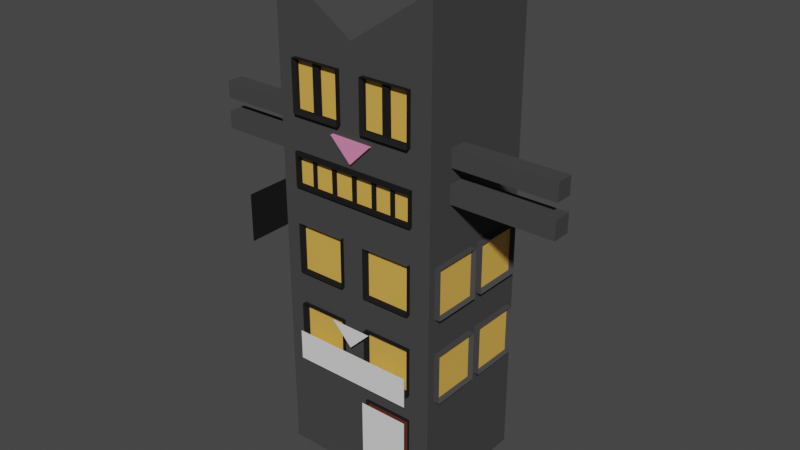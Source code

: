 # Source: building2_f.blend  (saved by Blender 2.81.16; exported with 4.5.12 LTS)
import bpy
from mathutils import Matrix  # noqa: F401  (used for matrix-valued properties, if any)

bpy.ops.wm.read_factory_settings(use_empty=True)
scene = bpy.context.scene
scene.name = 'Scene'

# ---- collections
col_collection = bpy.data.collections.new('Collection'); scene.collection.children.link(col_collection)

# ---- materials (node trees are filled in below, after node groups)
mat_noir = bpy.data.materials.new('noir')
mat_noir.use_transparent_shadow = False
mat_b_ton = bpy.data.materials.new('béton')
mat_b_ton.use_transparent_shadow = False
mat_yeux = bpy.data.materials.new('yeux')
mat_yeux.use_transparent_shadow = False
mat_nez = bpy.data.materials.new('nez')
mat_nez.use_transparent_shadow = False
mat_blanc = bpy.data.materials.new('blanc')
mat_blanc.use_transparent_shadow = False
mat_porte = bpy.data.materials.new('porte')
mat_porte.use_transparent_shadow = False

# ---- material node trees
mat_noir.use_nodes = True; mat_noir.node_tree.nodes.clear()
_N = mat_noir.node_tree.nodes; _L = mat_noir.node_tree.links
n0 = _N.new('ShaderNodeOutputMaterial'); n0.name = 'Material Output'; n0.location = (300, 300)
n1 = _N.new('ShaderNodeBsdfPrincipled'); n1.name = 'Principled BSDF'; n1.location = (10, 300)
n1.distribution = 'GGX'
n1.subsurface_method = 'BURLEY'
n1.inputs[0].default_value = (0.01467, 0.01467, 0.01467, 1.0)
n1.inputs[3].default_value = 1.45
n1.inputs[13].default_value = 0.0
n1.inputs[27].default_value = (0.0, 0.0, 0.0, 1.0)
n1.inputs[28].default_value = 1.0
_L.new(n1.outputs[0], n0.inputs[0])
n0.is_active_output = True
mat_b_ton.use_nodes = True; mat_b_ton.node_tree.nodes.clear()
_N = mat_b_ton.node_tree.nodes; _L = mat_b_ton.node_tree.links
n0 = _N.new('ShaderNodeOutputMaterial'); n0.name = 'Material Output'; n0.location = (300, 300)
n1 = _N.new('ShaderNodeBsdfPrincipled'); n1.name = 'Principled BSDF'; n1.location = (10, 300)
n1.distribution = 'GGX'
n1.subsurface_method = 'BURLEY'
n1.inputs[0].default_value = (0.06072, 0.06072, 0.06072, 1.0)
n1.inputs[3].default_value = 1.45
n1.inputs[13].default_value = 0.0
n1.inputs[27].default_value = (0.0, 0.0, 0.0, 1.0)
n1.inputs[28].default_value = 1.0
_L.new(n1.outputs[0], n0.inputs[0])
n0.is_active_output = True
mat_yeux.use_nodes = True; mat_yeux.node_tree.nodes.clear()
_N = mat_yeux.node_tree.nodes; _L = mat_yeux.node_tree.links
n0 = _N.new('ShaderNodeOutputMaterial'); n0.name = 'Material Output'; n0.location = (300, 300)
n1 = _N.new('ShaderNodeBsdfPrincipled'); n1.name = 'Principled BSDF'; n1.location = (10, 300)
n1.distribution = 'GGX'
n1.subsurface_method = 'BURLEY'
n1.inputs[0].default_value = (0.8, 0.4494, 0.08021, 1.0)
n1.inputs[3].default_value = 1.45
n1.inputs[13].default_value = 0.6167
n1.inputs[27].default_value = (0.0, 0.0, 0.0, 1.0)
n1.inputs[28].default_value = 1.0
_L.new(n1.outputs[0], n0.inputs[0])
n0.is_active_output = True
mat_nez.use_nodes = True; mat_nez.node_tree.nodes.clear()
_N = mat_nez.node_tree.nodes; _L = mat_nez.node_tree.links
n0 = _N.new('ShaderNodeOutputMaterial'); n0.name = 'Material Output'; n0.location = (300, 300)
n1 = _N.new('ShaderNodeBsdfPrincipled'); n1.name = 'Principled BSDF'; n1.location = (10, 300)
n1.distribution = 'GGX'
n1.subsurface_method = 'BURLEY'
n1.inputs[0].default_value = (0.8, 0.2517, 0.4576, 1.0)
n1.inputs[3].default_value = 1.45
n1.inputs[13].default_value = 0.0
n1.inputs[27].default_value = (0.0, 0.0, 0.0, 1.0)
n1.inputs[28].default_value = 1.0
_L.new(n1.outputs[0], n0.inputs[0])
n0.is_active_output = True
mat_blanc.use_nodes = True; mat_blanc.node_tree.nodes.clear()
_N = mat_blanc.node_tree.nodes; _L = mat_blanc.node_tree.links
n0 = _N.new('ShaderNodeOutputMaterial'); n0.name = 'Material Output'; n0.location = (300, 300)
n1 = _N.new('ShaderNodeBsdfPrincipled'); n1.name = 'Principled BSDF'; n1.location = (10, 300)
n1.distribution = 'GGX'
n1.subsurface_method = 'BURLEY'
n1.inputs[3].default_value = 1.45
n1.inputs[27].default_value = (0.0, 0.0, 0.0, 1.0)
n1.inputs[28].default_value = 1.0
_L.new(n1.outputs[0], n0.inputs[0])
n0.is_active_output = True
mat_porte.use_nodes = True; mat_porte.node_tree.nodes.clear()
_N = mat_porte.node_tree.nodes; _L = mat_porte.node_tree.links
n0 = _N.new('ShaderNodeOutputMaterial'); n0.name = 'Material Output'; n0.location = (300, 300)
n1 = _N.new('ShaderNodeBsdfPrincipled'); n1.name = 'Principled BSDF'; n1.location = (10, 300)
n1.distribution = 'GGX'
n1.subsurface_method = 'BURLEY'
n1.inputs[0].default_value = (0.1107, 0.03068, 0.01743, 1.0)
n1.inputs[3].default_value = 1.45
n1.inputs[13].default_value = 0.0
n1.inputs[27].default_value = (0.0, 0.0, 0.0, 1.0)
n1.inputs[28].default_value = 1.0
_L.new(n1.outputs[0], n0.inputs[0])
n0.is_active_output = True

# ---- world
world_world = bpy.data.worlds.new('World'); scene.world = world_world
world_world.use_nodes = True; world_world.node_tree.nodes.clear()
_N = world_world.node_tree.nodes; _L = world_world.node_tree.links
n0 = _N.new('ShaderNodeOutputWorld'); n0.name = 'World Output'; n0.location = (300, 300)
n1 = _N.new('ShaderNodeBackground'); n1.name = 'Background'; n1.location = (10, 300)
n1.inputs[0].default_value = (0.05088, 0.05088, 0.05088, 1.0)
_L.new(n1.outputs[0], n0.inputs[0])
n0.is_active_output = True
world_world.color = (0.05088, 0.05088, 0.05088)
world_world.use_sun_shadow = False
world_world.sun_shadow_jitter_overblur = 0.0

# ---- meshes
me_plane = bpy.data.meshes.new('Plane')
me_plane.from_pydata([(-0.9553, -2.522, -1.796), (1.045, -2.522, -1.796), (-0.9553, -0.5217, -1.796), (1.045, -0.5217, -1.796)], [], [(0, 1, 3, 2)])
_uv = me_plane.uv_layers.new(name='UVMap')
_uv.uv.foreach_set('vector', [0.0, 0.0, 1.0, 0.0, 1.0, 1.0, 0.0, 1.0])
me_plane.materials.append(mat_noir)
me_plane.use_remesh_preserve_volume = False
me_plane.use_remesh_preserve_attributes = False
me_plane.use_mirror_vertex_groups = False
me_plane.update()
me_plane_001 = bpy.data.meshes.new('Plane.001')
me_plane_001.from_pydata([(-0.9715, -2.274, -1.796), (1.029, -2.274, -1.796), (-0.9715, -0.274, -1.796), (1.029, -0.274, -1.796)], [], [(0, 1, 3, 2)])
_uv = me_plane_001.uv_layers.new(name='UVMap')
_uv.uv.foreach_set('vector', [0.0, 0.0, 1.0, 0.0, 1.0, 1.0, 0.0, 1.0])
me_plane_001.use_remesh_preserve_volume = False
me_plane_001.use_remesh_preserve_attributes = False
me_plane_001.use_mirror_vertex_groups = False
me_plane_001.update()
me_plane_002 = bpy.data.meshes.new('Plane.002')
me_plane_002.from_pydata([(-4.019, -1.0, 0.0), (1.0, -1.0, 0.0), (-4.019, 0.2201, 3.409e-08), (1.0, 0.2201, 3.409e-08), (-1.51, -1.0, 0.0), (-1.51, 0.2201, 3.409e-08), (-2.764, 0.2201, 3.409e-08), (-2.764, -1.0, 0.0), (-0.2548, -1.0, 0.0), (-0.2548, 0.2201, 3.409e-08)], [], [(8, 1, 3, 9), (7, 4, 5, 6), (0, 7, 6, 2), (4, 8, 9, 5)])
_uv = me_plane_002.uv_layers.new(name='UVMap')
_uv.uv.foreach_set('vector', [0.75, 0.0, 1.0, 0.0, 1.0, 1.0, 0.75, 1.0, 0.25, 0.0, 0.5, 0.0, 0.5, 1.0, 0.25, 1.0, 0.0, 0.0, 0.25, 0.0, 0.25, 1.0, 0.0, 1.0, 0.5, 0.0, 0.75, 0.0, 0.75, 1.0, 0.5, 1.0])
me_plane_002.use_remesh_preserve_volume = False
me_plane_002.use_remesh_preserve_attributes = False
me_plane_002.use_mirror_vertex_groups = False
me_plane_002.update()
me_plane_003 = bpy.data.meshes.new('Plane.003')
me_plane_003.from_pydata([(-1.0, -2.484, 6.488e-08), (1.0, -2.484, 6.488e-08), (-1.0, 1.0, 0.0), (1.0, 1.0, 0.0)], [], [(0, 1, 3, 2)])
_uv = me_plane_003.uv_layers.new(name='UVMap')
_uv.uv.foreach_set('vector', [0.0, 0.0, 1.0, 0.0, 1.0, 1.0, 0.0, 1.0])
me_plane_003.use_remesh_preserve_volume = False
me_plane_003.use_remesh_preserve_attributes = False
me_plane_003.use_mirror_vertex_groups = False
me_plane_003.update()
me_plane_004 = bpy.data.meshes.new('Plane.004')
me_plane_004.from_pydata([(0.9454, 0.8494, -6.268e-08), (-0.03791, -0.1145, 3.964e-08), (-1.002, 0.8689, -3.346e-09)], [], [(1, 2, 0)])
_uv = me_plane_004.uv_layers.new(name='UVMap')
_uv.uv.foreach_set('vector', [0.0, 0.0, 0.0, 0.0, 0.0, 0.0])
me_plane_004.use_remesh_preserve_volume = False
me_plane_004.use_remesh_preserve_attributes = False
me_plane_004.use_mirror_vertex_groups = False
me_plane_004.update()
me_cube_001 = bpy.data.meshes.new('Cube.001')
me_cube_001.from_pydata([(-1.567, -28.09, -2.386), (-1.567, -28.09, 18.26), (-1.567, 1.0, -2.386), (-1.567, 1.0, 18.26), (3.384, -28.09, -2.386), (3.384, -28.09, 18.26), (3.384, 1.0, -2.386), (3.384, 1.0, 18.26), (1.26, -28.09, -2.386), (2.759, -28.09, -2.386), (1.522, -28.09, 14.13), (0.2351, -28.09, 14.16), (0.872, -28.09, 13.11), (2.759, -28.09, 1.796), (1.26, -28.09, 1.796), (2.759, -28.09, 11.31), (2.759, -28.09, 12.77), (-1.003, -28.09, 12.77), (-1.003, -28.09, 11.31), (1.26, -28.09, 14.6), (2.759, -28.09, 14.6), (2.759, -28.09, 17.01), (1.26, -28.09, 17.01), (-1.003, -28.09, 14.6), (0.4962, -28.09, 14.6), (0.4962, -28.09, 17.01), (-1.003, -28.09, 17.01), (1.26, -29.26, 14.6), (2.759, -29.26, 14.6), (2.759, -29.26, 17.01), (1.26, -29.26, 17.01), (-1.003, -29.26, 14.6), (0.4962, -29.26, 14.6), (0.4962, -29.26, 17.01), (-1.003, -29.26, 17.01), (1.329, -28.46, 14.76), (2.685, -28.46, 14.76), (2.685, -28.46, 16.93), (1.329, -28.46, 16.93), (-0.929, -28.46, 14.76), (0.4278, -28.46, 14.76), (0.4278, -28.46, 16.93), (-0.929, -28.46, 16.93), (1.522, -28.87, 14.13), (0.2351, -28.87, 14.16), (0.872, -28.87, 13.11), (2.759, -28.86, 11.31), (2.759, -28.86, 12.77), (-1.003, -28.86, 12.77), (-1.003, -28.86, 11.31), (1.26, -28.64, -2.386), (2.759, -28.64, -2.386), (2.759, -28.64, 1.796), (1.26, -28.64, 1.796), (1.321, -28.1, -2.37), (2.698, -28.1, -2.37), (2.698, -28.1, 1.63), (1.321, -28.1, 1.63), (-1.003, -28.86, 12.86), (2.759, -28.86, 12.86), (2.759, -28.09, 12.86), (-1.003, -28.09, 12.86), (-1.003, -28.86, 11.22), (2.759, -28.86, 11.22), (-1.003, -28.09, 11.22), (2.759, -28.09, 11.22), (2.813, -28.86, 12.86), (2.813, -28.09, 12.86), (2.813, -28.86, 11.22), (2.813, -28.09, 11.22), (-0.5226, -28.09, 12.77), (-0.4277, -28.09, 12.77), (-0.4384, -28.09, 11.31), (-0.5281, -28.09, 11.31), (-1.056, -28.86, 12.86), (-1.056, -28.09, 12.86), (-1.056, -28.86, 11.22), (-1.056, -28.09, 11.22), (0.1547, -28.09, 11.31), (0.2593, -28.09, 11.31), (0.2546, -28.09, 12.77), (0.1459, -28.09, 12.77), (0.8417, -28.09, 11.31), (0.9399, -28.09, 11.31), (0.9442, -28.09, 12.77), (0.8341, -28.09, 12.77), (1.503, -28.09, 11.31), (1.606, -28.09, 11.31), (1.601, -28.09, 12.77), (1.494, -28.09, 12.77), (2.117, -28.09, 11.31), (2.219, -28.09, 11.31), (2.213, -28.09, 12.77), (2.11, -28.09, 12.77), (2.759, -27.5, 11.31), (2.759, -27.5, 12.77), (-1.003, -27.5, 12.77), (-1.003, -27.5, 11.31), (2.219, -27.5, 11.31), (-0.5226, -27.5, 12.77), (-0.5281, -27.5, 11.31), (0.8341, -27.5, 12.77), (0.2546, -27.5, 12.77), (-0.4384, -27.5, 11.31), (-0.4277, -27.5, 12.77), (0.1547, -27.5, 11.31), (0.1459, -27.5, 12.77), (0.2593, -27.5, 11.31), (0.8417, -27.5, 11.31), (1.494, -27.5, 12.77), (0.9442, -27.5, 12.77), (0.9399, -27.5, 11.31), (1.503, -27.5, 11.31), (2.11, -27.5, 12.77), (1.601, -27.5, 12.77), (1.606, -27.5, 11.31), (2.117, -27.5, 11.31), (2.213, -27.5, 12.77), (-1.003, -28.86, 11.41), (2.759, -28.86, 11.41), (2.219, -28.09, 11.41), (2.759, -28.09, 11.41), (-1.003, -28.09, 11.41), (0.1547, -28.09, 11.41), (0.2593, -28.09, 11.41), (-0.5281, -28.09, 11.41), (-0.4384, -28.09, 11.41), (0.8417, -28.09, 11.41), (0.9399, -28.09, 11.41), (1.503, -28.09, 11.41), (1.606, -28.09, 11.41), (2.117, -28.09, 11.41), (-1.003, -28.86, 12.67), (2.759, -28.86, 12.67), (-0.5226, -28.09, 12.67), (-1.003, -28.09, 12.67), (2.759, -28.09, 12.67), (0.2546, -28.09, 12.67), (0.1459, -28.09, 12.67), (0.8341, -28.09, 12.67), (-0.4277, -28.09, 12.67), (1.494, -28.09, 12.67), (0.9442, -28.09, 12.67), (2.11, -28.09, 12.67), (1.601, -28.09, 12.67), (2.213, -28.09, 12.67), (2.698, -28.1, -0.71), (2.698, -28.1, -0.05394), (2.446, -28.1, -0.05394), (2.446, -28.1, -0.6979), (2.698, -28.7, -0.71), (2.698, -28.7, -0.05394), (2.446, -28.7, -0.05394), (2.446, -28.7, -0.6979), (0.8675, 1.0, 18.26), (0.8989, -28.09, 18.26), (3.384, -28.09, 20.91), (3.384, 1.0, 20.91), (-1.567, -28.09, 20.87), (-1.567, 1.0, 20.87), (-0.1563, -28.46, 16.93), (-0.3686, -28.46, 16.93), (-0.3705, -28.46, 14.76), (-0.1463, -28.46, 14.76), (1.918, -28.46, 14.76), (2.133, -28.46, 14.76), (2.119, -28.46, 16.93), (1.916, -28.46, 16.93), (1.26, -28.09, 7.119), (2.759, -28.09, 7.119), (2.759, -28.09, 9.522), (1.26, -28.09, 9.522), (-1.003, -28.09, 7.119), (0.4962, -28.09, 7.119), (0.4962, -28.09, 9.522), (-1.003, -28.09, 9.522), (1.26, -28.09, 3.074), (2.759, -28.09, 3.074), (2.759, -28.09, 5.477), (1.26, -28.09, 5.477), (-1.003, -28.09, 3.074), (0.4962, -28.09, 3.074), (0.4962, -28.09, 5.477), (-1.003, -28.09, 5.477), (3.384, -12.7, 7.167), (3.384, -1.122, 7.167), (3.384, -1.122, 9.57), (3.384, -12.7, 9.57), (3.384, -26.37, 7.167), (3.384, -14.8, 7.167), (3.384, -14.8, 9.57), (3.384, -26.37, 9.57), (3.384, -12.53, 3.025), (3.384, -0.9573, 3.025), (3.384, -0.9573, 5.428), (3.384, -12.53, 5.428), (3.384, -26.21, 3.025), (3.384, -14.63, 3.025), (3.384, -14.63, 5.428), (3.384, -26.21, 5.428), (1.26, -29.09, 7.119), (2.759, -29.09, 7.119), (2.759, -29.09, 9.522), (1.26, -29.09, 9.522), (-1.003, -29.09, 7.119), (0.4962, -29.09, 7.119), (0.4962, -29.09, 9.522), (-1.003, -29.09, 9.522), (1.26, -29.09, 3.074), (2.759, -29.09, 3.074), (2.759, -29.09, 5.477), (1.26, -29.09, 5.477), (-1.003, -29.09, 3.074), (0.4962, -29.09, 3.074), (0.4962, -29.09, 5.477), (-1.003, -29.09, 5.477), (1.318, -27.59, 7.172), (2.696, -27.59, 7.172), (2.696, -27.59, 9.38), (1.318, -27.59, 9.38), (-0.9453, -27.59, 7.172), (0.4325, -27.59, 7.172), (0.4325, -27.59, 9.38), (-0.9453, -27.59, 9.38), (1.303, -27.59, 3.192), (2.681, -27.59, 3.192), (2.681, -27.59, 5.401), (1.303, -27.59, 5.401), (-0.9397, -27.59, 3.192), (0.438, -27.59, 3.192), (0.438, -27.59, 5.401), (-0.9397, -27.59, 5.401), (2.133, -27.8, 14.76), (2.685, -27.8, 14.76), (2.685, -27.8, 16.93), (1.916, -27.8, 16.93), (1.329, -27.8, 16.93), (1.329, -27.8, 14.76), (-0.1463, -27.8, 14.76), (0.4278, -27.8, 14.76), (0.4278, -27.8, 16.93), (-0.3686, -27.8, 16.93), (-0.929, -27.8, 16.93), (-0.929, -27.8, 14.76), (-0.1563, -27.8, 16.93), (-0.3705, -27.8, 14.76), (1.918, -27.8, 14.76), (2.119, -27.8, 16.93), (3.57, -12.7, 7.167), (3.57, -1.122, 7.167), (3.57, -1.122, 9.57), (3.57, -12.7, 9.57), (3.57, -26.37, 7.167), (3.57, -14.8, 7.167), (3.57, -14.8, 9.57), (3.57, -26.37, 9.57), (3.57, -12.53, 3.025), (3.57, -0.9573, 3.025), (3.57, -0.9573, 5.428), (3.57, -12.53, 5.428), (3.57, -26.21, 3.025), (3.57, -14.63, 3.025), (3.57, -14.63, 5.428), (3.57, -26.21, 5.428), (3.45, -12.03, 7.314), (3.45, -1.678, 7.314), (3.45, -1.678, 9.464), (3.45, -12.03, 9.464), (3.45, -25.65, 7.274), (3.45, -15.3, 7.274), (3.45, -15.3, 9.424), (3.45, -25.65, 9.424), (3.45, -11.89, 3.131), (3.45, -1.531, 3.131), (3.45, -1.531, 5.282), (3.45, -11.89, 5.282), (3.45, -25.55, 3.153), (3.45, -15.2, 3.153), (3.45, -15.2, 5.303), (3.45, -25.55, 5.303), (-1.567, -12.53, 3.193), (-1.567, -0.9573, 3.193), (-1.567, -0.9573, 5.597), (-1.567, -12.53, 5.597), (-1.567, -26.21, 3.204), (-1.567, -14.63, 3.204), (-1.567, -14.63, 5.608), (-1.567, -26.21, 5.608), (-1.567, -12.53, 7.136), (-1.567, -0.9573, 7.136), (-1.567, -0.9573, 9.539), (-1.567, -12.53, 9.539), (-1.567, -26.21, 7.147), (-1.567, -14.63, 7.147), (-1.567, -14.63, 9.55), (-1.567, -26.21, 9.55), (-1.763, -12.53, 3.193), (-1.763, -0.9573, 3.193), (-1.763, -0.9573, 5.597), (-1.763, -12.53, 5.597), (-1.763, -26.21, 3.204), (-1.763, -14.63, 3.204), (-1.763, -14.63, 5.608), (-1.763, -26.21, 5.608), (-1.763, -12.53, 7.136), (-1.763, -0.9573, 7.136), (-1.763, -0.9573, 9.539), (-1.763, -12.53, 9.539), (-1.763, -26.21, 7.147), (-1.763, -14.63, 7.147), (-1.763, -14.63, 9.55), (-1.763, -26.21, 9.55), (-1.643, -11.98, 3.259), (-1.643, -1.367, 3.259), (-1.643, -1.367, 5.463), (-1.643, -11.98, 5.463), (-1.643, -25.72, 3.302), (-1.643, -15.1, 3.302), (-1.643, -15.1, 5.506), (-1.643, -25.72, 5.506), (-1.643, -12.06, 7.238), (-1.643, -1.447, 7.238), (-1.643, -1.447, 9.442), (-1.643, -12.06, 9.442), (-1.643, -25.8, 7.231), (-1.643, -15.18, 7.231), (-1.643, -15.18, 9.435), (-1.643, -25.8, 9.435), (-1.532, -22.01, 12.03), (-1.532, -17.93, 12.03), (-1.532, -17.93, 12.88), (-1.532, -22.01, 12.88), (-1.532, -21.89, 13.5), (-1.532, -17.98, 13.5), (-1.532, -17.98, 14.31), (-1.532, -21.89, 14.31), (-4.515, -22.01, 12.03), (-4.515, -17.93, 12.03), (-4.515, -17.93, 12.88), (-4.515, -22.01, 12.88), (-4.515, -21.89, 13.5), (-4.515, -17.98, 13.5), (-4.515, -17.98, 14.31), (-4.515, -21.89, 14.31), (3.384, -22.07, 12.07), (3.384, -17.82, 12.07), (3.384, -17.8, 12.95), (3.384, -22.08, 12.95), (3.384, -21.93, 13.65), (3.384, -17.93, 13.65), (3.384, -17.93, 14.49), (3.384, -21.93, 14.49), (6.431, -22.07, 12.07), (6.431, -17.82, 12.07), (6.431, -17.8, 12.95), (6.431, -22.08, 12.95), (6.431, -21.93, 13.65), (6.431, -17.93, 13.65), (6.431, -17.93, 14.49), (6.431, -21.93, 14.49)], [], [(0, 1, 295, 292, 293, 294, 3, 2, 289, 290, 291, 288, 286, 287), (2, 3, 154, 7, 6), (6, 194, 193, 192, 197, 196, 4), (2, 6, 4, 9, 8, 0), (7, 154, 155, 5), (13, 14, 53, 52), (1, 17, 11, 10, 16, 5, 21, 20, 19, 24, 23), (20, 21, 29, 28), (26, 25, 24, 19, 22, 21, 5, 155, 1, 23), (22, 19, 27, 30), (12, 10, 43, 45), (31, 32, 40, 163, 162, 39), (33, 34, 42, 161, 160, 41), (25, 26, 34, 33), (23, 24, 32, 31), (21, 22, 30, 29), (19, 20, 28, 27), (26, 23, 31, 34), (24, 25, 33, 32), (163, 40, 239, 238), (37, 166, 247, 234), (29, 30, 38, 167, 166, 37), (27, 28, 36, 165, 164, 35), (34, 31, 39, 42), (32, 33, 41, 40), (30, 27, 35, 38), (28, 29, 37, 36), (43, 44, 45), (11, 12, 45, 44), (10, 11, 44, 43), (11, 17, 70, 71, 81, 80, 85, 84, 89, 88, 93, 92, 16, 10, 12), (66, 68, 69, 67), (46, 49, 62, 63), (53, 50, 54, 57), (14, 8, 50, 53), (9, 13, 52, 51), (8, 9, 51, 50), (55, 146, 149, 148, 147, 56, 57, 54), (51, 52, 56, 147, 146, 55), (52, 53, 57, 56), (50, 51, 55, 54), (0, 180, 183, 182, 179, 178, 4, 5, 170, 169, 168, 171, 174, 173, 172), (81, 71, 104, 106), (58, 59, 60, 61), (48, 47, 59, 58), (49, 48, 58, 74, 76, 62), (16, 92, 93, 88, 89, 84, 85, 80, 81, 71, 70, 17, 61, 60), (63, 62, 64, 65), (18, 73, 72, 78, 79, 82, 83, 86, 87, 90, 91, 15, 65, 64), (90, 93, 113, 116), (82, 79, 124, 127), (70, 71, 140, 134), (60, 59, 66, 67), (63, 65, 69, 68), (15, 16, 95, 94), (81, 78, 79, 80), (70, 73, 72, 71), (64, 62, 76, 77), (85, 82, 83, 84), (17, 48, 49, 18), (74, 75, 77, 76), (58, 61, 75, 74), (46, 63, 68, 66, 59, 47), (70, 17, 96, 99), (89, 86, 87, 88), (93, 88, 114, 113), (93, 90, 91, 92), (79, 82, 108, 107), (15, 46, 47, 16), (97, 100, 99, 96), (104, 103, 105, 106), (102, 107, 108, 101), (110, 111, 112, 109), (114, 115, 116, 113), (117, 98, 94, 95), (17, 18, 97, 96), (89, 84, 110, 109), (92, 91, 98, 117), (86, 89, 109, 112), (73, 70, 99, 100), (88, 87, 115, 114), (82, 85, 101, 108), (85, 80, 102, 101), (87, 90, 116, 115), (72, 78, 105, 103), (84, 83, 111, 110), (91, 15, 94, 98), (71, 72, 103, 104), (78, 81, 106, 105), (83, 86, 112, 111), (80, 79, 107, 102), (16, 92, 117, 95), (18, 73, 100, 97), (122, 118, 119, 121, 120, 131, 130, 129, 128, 127, 124, 123, 126, 125), (79, 78, 123, 124), (83, 82, 127, 128), (72, 73, 125, 126), (49, 46, 119, 118), (18, 49, 118, 122), (90, 87, 130, 131), (78, 72, 126, 123), (15, 91, 120, 121), (91, 90, 131, 120), (46, 15, 121, 119), (86, 83, 128, 129), (73, 18, 122, 125), (87, 86, 129, 130), (132, 135, 134, 140, 138, 137, 139, 142, 141, 144, 143, 145, 136, 133), (93, 92, 145, 143), (17, 70, 134, 135), (88, 93, 143, 144), (71, 81, 138, 140), (89, 88, 144, 141), (84, 89, 141, 142), (81, 80, 137, 138), (48, 17, 135, 132), (85, 84, 142, 139), (16, 47, 133, 136), (80, 85, 139, 137), (92, 16, 136, 145), (47, 48, 132, 133), (151, 152, 153, 150), (149, 146, 150, 153), (147, 148, 152, 151), (148, 149, 153, 152), (146, 147, 151, 150), (155, 154, 3, 1), (7, 5, 156, 157), (157, 154, 155, 156), (5, 156, 155), (157, 154, 7), (1, 3, 159, 158), (158, 155, 154, 159), (158, 155, 1), (159, 3, 154), (161, 162, 163, 160), (41, 160, 244, 240), (167, 164, 165, 166), (38, 35, 237, 236), (172, 173, 205, 204), (175, 174, 171, 170, 5, 16, 15, 91, 90, 87, 86, 83, 82, 79, 78, 72, 73, 18, 17, 1, 0, 172), (176, 177, 209, 208), (4, 178, 177, 176, 179, 182, 181, 180, 0, 8, 14, 13, 9), (183, 180, 212, 215), (171, 168, 200, 203), (5, 188, 191, 347, 346, 186, 350, 349, 348), (188, 189, 253, 252), (192, 193, 257, 256), (4, 196, 199, 198, 197, 192, 195, 194, 6, 7, 186, 185, 184, 189, 188, 5), (199, 196, 260, 263), (187, 184, 248, 251), (212, 213, 229, 228), (204, 205, 221, 220), (211, 208, 224, 227), (203, 200, 216, 219), (177, 178, 210, 209), (173, 174, 206, 205), (178, 179, 211, 210), (174, 175, 207, 206), (179, 176, 208, 211), (175, 172, 204, 207), (168, 169, 201, 200), (180, 181, 213, 212), (169, 170, 202, 201), (181, 182, 214, 213), (170, 171, 203, 202), (182, 183, 215, 214), (220, 221, 222, 223), (219, 216, 217, 218), (229, 230, 231, 228), (224, 225, 226, 227), (205, 206, 222, 221), (213, 214, 230, 229), (206, 207, 223, 222), (214, 215, 231, 230), (207, 204, 220, 223), (200, 201, 217, 216), (215, 212, 228, 231), (208, 209, 225, 224), (201, 202, 218, 217), (209, 210, 226, 225), (202, 203, 219, 218), (210, 211, 227, 226), (243, 245, 241, 242), (236, 237, 246, 235), (244, 238, 239, 240), (247, 232, 233, 234), (40, 41, 240, 239), (39, 162, 245, 243), (164, 167, 235, 246), (161, 42, 242, 241), (166, 165, 232, 247), (42, 39, 243, 242), (162, 161, 241, 245), (165, 36, 233, 232), (160, 163, 238, 244), (36, 37, 234, 233), (35, 164, 246, 237), (167, 38, 236, 235), (253, 254, 270, 269), (260, 261, 277, 276), (252, 253, 269, 268), (259, 256, 272, 275), (193, 194, 258, 257), (189, 190, 254, 253), (194, 195, 259, 258), (190, 191, 255, 254), (195, 192, 256, 259), (191, 188, 252, 255), (184, 185, 249, 248), (196, 197, 261, 260), (185, 186, 250, 249), (197, 198, 262, 261), (186, 187, 251, 250), (198, 199, 263, 262), (267, 264, 265, 266), (270, 271, 268, 269), (275, 272, 273, 274), (278, 279, 276, 277), (261, 262, 278, 277), (254, 255, 271, 270), (262, 263, 279, 278), (255, 252, 268, 271), (248, 249, 265, 264), (263, 260, 276, 279), (256, 257, 273, 272), (249, 250, 266, 265), (257, 258, 274, 273), (250, 251, 267, 266), (258, 259, 275, 274), (251, 248, 264, 267), (288, 291, 307, 304), (284, 285, 280, 281, 2, 0, 287), (287, 286, 302, 303), (286, 288, 289, 2, 281, 282, 283, 280, 285), (291, 290, 306, 307), (3, 294, 334, 335, 332, 1), (286, 285, 301, 302), (310, 309, 325, 326), (302, 301, 317, 318), (309, 308, 324, 325), (301, 300, 316, 317), (284, 287, 303, 300), (281, 280, 296, 297), (293, 292, 308, 309), (282, 281, 297, 298), (294, 293, 309, 310), (283, 282, 298, 299), (295, 294, 310, 311), (280, 283, 299, 296), (292, 295, 311, 308), (289, 288, 304, 305), (285, 284, 300, 301), (290, 289, 305, 306), (319, 318, 317, 316), (312, 315, 314, 313), (320, 323, 322, 321), (326, 325, 324, 327), (303, 302, 318, 319), (311, 310, 326, 327), (300, 303, 319, 316), (297, 296, 312, 313), (308, 311, 327, 324), (305, 304, 320, 321), (298, 297, 313, 314), (306, 305, 321, 322), (299, 298, 314, 315), (307, 306, 322, 323), (296, 299, 315, 312), (304, 307, 323, 320), (295, 328, 329, 294), (334, 333, 341, 342), (1, 332, 333, 334, 294, 329, 330, 331, 328, 295), (332, 335, 343, 340), (336, 339, 338, 337), (341, 340, 343, 342), (328, 331, 339, 336), (330, 329, 337, 338), (335, 334, 342, 343), (333, 332, 340, 341), (331, 330, 338, 339), (329, 328, 336, 337), (186, 346, 345, 344, 347, 191, 190, 189, 184, 187), (351, 348, 356, 359), (352, 353, 354, 355), (344, 345, 353, 352), (351, 350, 186, 7, 5, 348), (356, 357, 358, 359), (349, 350, 358, 357), (347, 344, 352, 355), (345, 346, 354, 353), (350, 351, 359, 358), (348, 349, 357, 356), (346, 347, 355, 354)])
me_cube_001.polygons.foreach_set('material_index', [0, 0, 0, 0, 0, 3, 0, 3, 0, 3, 2, 3, 3, 3, 3, 3, 0, 3, 3, 3, 3, 3, 3, 3, 3, 3, 3, 2, 2, 2, 0, 3, 3, 3, 3, 3, 0, 5, 3, 0, 3, 0, 0, 3, 3, 3, 0, 0, 0, 3, 0, 0, 3, 0, 3, 3, 3, 0, 3, 3, 3, 3, 3, 0, 3, 0, 3, 3, 3, 1, 1, 1, 1, 1, 1, 3, 0, 3, 3, 3, 3, 3, 0, 3, 3, 3, 3, 3, 3, 3, 3, 0, 3, 3, 0, 0, 0, 3, 0, 0, 0, 0, 0, 0, 0, 0, 0, 0, 0, 0, 0, 0, 0, 0, 0, 0, 0, 0, 0, 0, 3, 4, 4, 4, 4, 0, 0, 0, 0, 0, 0, 0, 0, 0, 0, 3, 3, 3, 3, 3, 0, 3, 0, 3, 3, 0, 0, 0, 0, 0, 0, 3, 3, 3, 3, 3, 3, 3, 0, 3, 3, 3, 3, 3, 3, 0, 3, 1, 1, 1, 1, 3, 3, 3, 3, 3, 3, 3, 3, 3, 3, 3, 3, 1, 1, 1, 1, 3, 3, 3, 3, 3, 3, 3, 3, 3, 3, 3, 3, 0, 0, 0, 0, 0, 0, 0, 0, 0, 0, 0, 0, 0, 0, 0, 0, 1, 1, 1, 1, 0, 0, 0, 0, 0, 0, 0, 0, 0, 0, 0, 0, 3, 0, 3, 0, 0, 0, 3, 3, 3, 3, 3, 3, 3, 3, 3, 3, 3, 0, 3, 3, 3, 3, 3, 1, 1, 1, 1, 3, 3, 3, 3, 3, 3, 3, 3, 3, 3, 3, 3, 0, 0, 0, 0, 0, 0, 0, 0, 0, 0, 0, 0, 0, 0, 0, 0, 0, 0, 0, 0, 0, 0, 0, 0])
_uv = me_cube_001.uv_layers.new(name='UVMap')
_uv.uv.foreach_set('vector', [0.375, 0.0, 0.625, 0.0, 0.5195, 0.01615, 0.4904, 0.01615, 0.4904, 0.1156, 0.5195, 0.1156, 0.625, 0.25, 0.375, 0.25, 0.4903, 0.2332, 0.5194, 0.2332, 0.5194, 0.1337, 0.4903, 0.1337, 0.4718, 0.1156, 0.4718, 0.01615, 0.375, 0.25, 0.625, 0.25, 0.625, 0.3729, 0.625, 0.5, 0.375, 0.5, 0.375, 0.5, 0.4821, 0.5168, 0.4494, 0.5168, 0.4552, 0.6163, 0.4552, 0.6344, 0.4494, 0.7338, 0.375, 0.75, 0.125, 0.5, 0.375, 0.5, 0.375, 0.75, 0.3435, 0.75, 0.2678, 0.75, 0.125, 0.75, 0.625, 0.5, 0.7521, 0.5, 0.7505, 0.75, 0.625, 0.75, 0.4631, 0.7815, 0.4631, 0.8572, 0.4631, 0.8572, 0.4631, 0.7815, 0.625, 1.0, 0.5122, 0.9715, 0.5413, 0.909, 0.5409, 0.844, 0.5122, 0.7815, 0.625, 0.75, 0.6014, 0.7815, 0.5507, 0.7815, 0.5507, 0.8572, 0.5507, 0.8958, 0.5507, 0.9715, 0.5507, 0.7815, 0.6014, 0.7815, 0.6014, 0.7815, 0.5507, 0.7815, 0.6014, 0.9715, 0.6014, 0.8958, 0.5507, 0.8958, 0.5507, 0.8572, 0.6014, 0.8572, 0.6014, 0.7815, 0.625, 0.75, 0.625, 0.8755, 0.625, 1.0, 0.5507, 0.9715, 0.6014, 0.8572, 0.5507, 0.8572, 0.5507, 0.8572, 0.6014, 0.8572, 0.5194, 0.8768, 0.5409, 0.844, 0.5409, 0.844, 0.5194, 0.8768, 0.5507, 0.9715, 0.5507, 0.8958, 0.5507, 0.8958, 0.5507, 0.9278, 0.5507, 0.9403, 0.5507, 0.9715, 0.6014, 0.8958, 0.6014, 0.9715, 0.6014, 0.9715, 0.6014, 0.9395, 0.6014, 0.9284, 0.6014, 0.8958, 0.6014, 0.8958, 0.6014, 0.9715, 0.6014, 0.9715, 0.6014, 0.8958, 0.5507, 0.9715, 0.5507, 0.8958, 0.5507, 0.8958, 0.5507, 0.9715, 0.6014, 0.7815, 0.6014, 0.8572, 0.6014, 0.8572, 0.6014, 0.7815, 0.5507, 0.8572, 0.5507, 0.7815, 0.5507, 0.7815, 0.5507, 0.8572, 0.6014, 0.9715, 0.5507, 0.9715, 0.5507, 0.9715, 0.6014, 0.9715, 0.5507, 0.8958, 0.6014, 0.8958, 0.6014, 0.8958, 0.5507, 0.8958, 0.5507, 0.9278, 0.5507, 0.8958, 0.5507, 0.8958, 0.5507, 0.9278, 0.6014, 0.7815, 0.6014, 0.8131, 0.6014, 0.8131, 0.6014, 0.7815, 0.6014, 0.7815, 0.6014, 0.8572, 0.6014, 0.8572, 0.6014, 0.8267, 0.6014, 0.8131, 0.6014, 0.7815, 0.5507, 0.8572, 0.5507, 0.7815, 0.5507, 0.7815, 0.5507, 0.8116, 0.5507, 0.8266, 0.5507, 0.8572, 0.6014, 0.9715, 0.5507, 0.9715, 0.5507, 0.9715, 0.6014, 0.9715, 0.5507, 0.8958, 0.6014, 0.8958, 0.6014, 0.8958, 0.5507, 0.8958, 0.6014, 0.8572, 0.5507, 0.8572, 0.5507, 0.8572, 0.6014, 0.8572, 0.5507, 0.7815, 0.6014, 0.7815, 0.6014, 0.7815, 0.5507, 0.7815, 0.5409, 0.844, 0.5413, 0.909, 0.5194, 0.8768, 0.5413, 0.909, 0.5194, 0.8768, 0.5194, 0.8768, 0.5413, 0.909, 0.5409, 0.844, 0.5413, 0.909, 0.5413, 0.909, 0.5409, 0.844, 0.5413, 0.909, 0.5122, 0.9715, 0.5122, 0.9457, 0.5122, 0.9394, 0.5122, 0.9066, 0.5122, 0.8972, 0.5122, 0.8687, 0.5122, 0.8633, 0.5122, 0.841, 0.5122, 0.8361, 0.5122, 0.8115, 0.5122, 0.8061, 0.5122, 0.7815, 0.5409, 0.844, 0.5194, 0.8768, 0.5122, 0.7815, 0.4813, 0.7815, 0.4813, 0.7815, 0.5122, 0.7815, 0.0, 0.0, 0.0, 0.0, 0.0, 0.0, 0.0, 0.0, 0.4631, 0.8572, 0.375, 0.8572, 0.375, 0.8572, 0.4631, 0.8572, 0.4631, 0.8572, 0.375, 0.8572, 0.375, 0.8572, 0.4631, 0.8572, 0.375, 0.7815, 0.4631, 0.7815, 0.4631, 0.7815, 0.375, 0.7815, 0.2678, 0.75, 0.3435, 0.75, 0.3435, 0.75, 0.2678, 0.75, 0.375, 0.7815, 0.4116, 0.7815, 0.4118, 0.7954, 0.426, 0.7954, 0.426, 0.7815, 0.4631, 0.7815, 0.4631, 0.8572, 0.375, 0.8572, 0.375, 0.7815, 0.4631, 0.7815, 0.4631, 0.7815, 0.426, 0.7815, 0.4116, 0.7815, 0.375, 0.7815, 0.4631, 0.7815, 0.4631, 0.8572, 0.4631, 0.8572, 0.4631, 0.7815, 0.2678, 0.75, 0.3435, 0.75, 0.3435, 0.75, 0.2678, 0.75, 0.125, 0.75, 0.2774, 0.8081, 0.3325, 0.8349, 0.3827, 0.8086, 0.4064, 0.7934, 0.4513, 0.7624, 0.375, 0.75, 0.625, 0.75, 0.501, 0.7687, 0.4725, 0.7652, 0.4324, 0.8028, 0.4683, 0.8192, 0.4555, 0.845, 0.4125, 0.8215, 0.3716, 0.8544, 0.5122, 0.9066, 0.5122, 0.9394, 0.5122, 0.9394, 0.5122, 0.9066, 0.5122, 0.9715, 0.5122, 0.7815, 0.5122, 0.7815, 0.5122, 0.9715, 0.0, 0.0, 0.0, 0.0, 0.0, 0.0, 0.0, 0.0, 0.0, 0.0, 0.0, 0.0, 0.5122, 0.9715, 0.5122, 0.9715, 0.4813, 0.9715, 0.0, 0.0, 0.5122, 0.7815, 0.5122, 0.8061, 0.5122, 0.8115, 0.5122, 0.8361, 0.5122, 0.841, 0.5122, 0.8633, 0.5122, 0.8687, 0.5122, 0.8972, 0.5122, 0.9066, 0.5122, 0.9394, 0.5122, 0.9457, 0.5122, 0.9715, 0.5122, 0.9715, 0.5122, 0.7815, 0.4813, 0.7815, 0.4813, 0.9715, 0.4813, 0.9715, 0.4813, 0.7815, 0.4813, 0.9715, 0.4813, 0.946, 0.4813, 0.9399, 0.4813, 0.9062, 0.4813, 0.8954, 0.4813, 0.8665, 0.4813, 0.861, 0.4813, 0.8384, 0.4813, 0.833, 0.4813, 0.8073, 0.4813, 0.802, 0.4813, 0.7815, 0.4813, 0.7815, 0.4813, 0.9715, 0.0, 0.0, 0.0, 0.0, 0.0, 0.0, 0.0, 0.0, 0.4813, 0.8665, 0.4813, 0.8954, 0.4813, 0.8954, 0.4813, 0.8665, 0.5122, 0.9457, 0.5122, 0.9394, 0.5122, 0.9394, 0.5122, 0.9457, 0.5122, 0.7815, 0.5122, 0.7815, 0.5122, 0.7815, 0.5122, 0.7815, 0.4813, 0.7815, 0.4813, 0.7815, 0.4813, 0.7815, 0.4813, 0.7815, 0.4813, 0.7815, 0.5122, 0.7815, 0.5122, 0.7815, 0.4813, 0.7815, 0.0, 0.0, 0.0, 0.0, 0.0, 0.0, 0.0, 0.0, 0.0, 0.0, 0.0, 0.0, 0.0, 0.0, 0.0, 0.0, 0.4813, 0.9715, 0.4813, 0.9715, 0.4813, 0.9715, 0.4813, 0.9715, 0.0, 0.0, 0.0, 0.0, 0.0, 0.0, 0.0, 0.0, 0.0, 0.0, 0.0, 0.0, 0.0, 0.0, 0.0, 0.0, 0.5122, 0.9715, 0.5122, 0.9715, 0.4813, 0.9715, 0.4813, 0.9715, 0.5122, 0.9715, 0.5122, 0.9715, 0.5122, 0.9715, 0.5122, 0.9715, 0.0, 0.0, 0.0, 0.0, 0.4813, 0.7815, 0.5122, 0.7815, 0.5122, 0.7815, 0.0, 0.0, 0.5122, 0.9457, 0.5122, 0.9715, 0.5122, 0.9715, 0.5122, 0.9457, 0.0, 0.0, 0.0, 0.0, 0.0, 0.0, 0.0, 0.0, 0.5122, 0.8115, 0.5122, 0.8361, 0.5122, 0.8361, 0.5122, 0.8115, 0.0, 0.0, 0.0, 0.0, 0.0, 0.0, 0.0, 0.0, 0.4813, 0.8954, 0.4813, 0.8665, 0.4813, 0.8665, 0.4813, 0.8954, 0.0, 0.0, 0.0, 0.0, 0.0, 0.0, 0.0, 0.0, 0.0, 0.0, 0.0, 0.0, 0.0, 0.0, 0.0, 0.0, 0.0, 0.0, 0.0, 0.0, 0.0, 0.0, 0.0, 0.0, 0.0, 0.0, 0.0, 0.0, 0.0, 0.0, 0.0, 0.0, 0.0, 0.0, 0.0, 0.0, 0.0, 0.0, 0.0, 0.0, 0.0, 0.0, 0.0, 0.0, 0.0, 0.0, 0.0, 0.0, 0.0, 0.0, 0.0, 0.0, 0.0, 0.0, 0.0, 0.0, 0.5122, 0.9715, 0.4813, 0.9715, 0.4813, 0.9715, 0.5122, 0.9715, 0.5122, 0.841, 0.5122, 0.8633, 0.5122, 0.8633, 0.5122, 0.841, 0.0, 0.0, 0.0, 0.0, 0.0, 0.0, 0.0, 0.0, 0.0, 0.0, 0.0, 0.0, 0.0, 0.0, 0.0, 0.0, 0.0, 0.0, 0.0, 0.0, 0.0, 0.0, 0.0, 0.0, 0.0, 0.0, 0.0, 0.0, 0.0, 0.0, 0.0, 0.0, 0.0, 0.0, 0.0, 0.0, 0.0, 0.0, 0.0, 0.0, 0.5122, 0.8687, 0.5122, 0.8972, 0.5122, 0.8972, 0.5122, 0.8687, 0.4813, 0.833, 0.4813, 0.8073, 0.4813, 0.8073, 0.4813, 0.833, 0.4813, 0.9399, 0.4813, 0.9062, 0.4813, 0.9062, 0.4813, 0.9399, 0.0, 0.0, 0.0, 0.0, 0.0, 0.0, 0.0, 0.0, 0.4813, 0.802, 0.4813, 0.7815, 0.4813, 0.7815, 0.4813, 0.802, 0.0, 0.0, 0.0, 0.0, 0.0, 0.0, 0.0, 0.0, 0.0, 0.0, 0.0, 0.0, 0.0, 0.0, 0.0, 0.0, 0.4813, 0.861, 0.4813, 0.8384, 0.4813, 0.8384, 0.4813, 0.861, 0.0, 0.0, 0.0, 0.0, 0.0, 0.0, 0.0, 0.0, 0.5122, 0.7815, 0.5122, 0.8061, 0.5122, 0.8061, 0.5122, 0.7815, 0.4813, 0.9715, 0.4813, 0.946, 0.4813, 0.946, 0.4813, 0.9715, 0.0, 0.0, 0.0, 0.0, 0.0, 0.0, 0.0, 0.0, 0.0, 0.0, 0.0, 0.0, 0.0, 0.0, 0.0, 0.0, 0.0, 0.0, 0.0, 0.0, 0.0, 0.0, 0.0, 0.0, 0.0, 0.0, 0.0, 0.0, 0.4813, 0.8954, 0.4813, 0.9062, 0.4813, 0.9062, 0.4813, 0.8954, 0.4813, 0.861, 0.4813, 0.8665, 0.4813, 0.8665, 0.4813, 0.861, 0.4813, 0.9399, 0.4813, 0.946, 0.4813, 0.946, 0.4813, 0.9399, 0.0, 0.0, 0.0, 0.0, 0.0, 0.0, 0.0, 0.0, 0.0, 0.0, 0.0, 0.0, 0.0, 0.0, 0.0, 0.0, 0.4813, 0.8073, 0.4813, 0.833, 0.4813, 0.833, 0.4813, 0.8073, 0.4813, 0.9062, 0.4813, 0.9399, 0.4813, 0.9399, 0.4813, 0.9062, 0.4813, 0.7815, 0.4813, 0.802, 0.4813, 0.802, 0.4813, 0.7815, 0.4813, 0.802, 0.4813, 0.8073, 0.4813, 0.8073, 0.4813, 0.802, 0.0, 0.0, 0.0, 0.0, 0.0, 0.0, 0.0, 0.0, 0.4813, 0.8384, 0.4813, 0.861, 0.4813, 0.861, 0.4813, 0.8384, 0.4813, 0.946, 0.4813, 0.9715, 0.4813, 0.9715, 0.4813, 0.946, 0.4813, 0.833, 0.4813, 0.8384, 0.4813, 0.8384, 0.4813, 0.833, 0.0, 0.0, 0.0, 0.0, 0.0, 0.0, 0.0, 0.0, 0.0, 0.0, 0.0, 0.0, 0.0, 0.0, 0.0, 0.0, 0.0, 0.0, 0.0, 0.0, 0.0, 0.0, 0.0, 0.0, 0.0, 0.0, 0.0, 0.0, 0.5122, 0.8115, 0.5122, 0.8061, 0.5122, 0.8061, 0.5122, 0.8115, 0.5122, 0.9715, 0.5122, 0.9457, 0.5122, 0.9457, 0.5122, 0.9715, 0.5122, 0.8361, 0.5122, 0.8115, 0.5122, 0.8115, 0.5122, 0.8361, 0.5122, 0.9394, 0.5122, 0.9066, 0.5122, 0.9066, 0.5122, 0.9394, 0.5122, 0.841, 0.5122, 0.8361, 0.5122, 0.8361, 0.5122, 0.841, 0.5122, 0.8633, 0.5122, 0.841, 0.5122, 0.841, 0.5122, 0.8633, 0.5122, 0.9066, 0.5122, 0.8972, 0.5122, 0.8972, 0.5122, 0.9066, 0.0, 0.0, 0.0, 0.0, 0.0, 0.0, 0.0, 0.0, 0.5122, 0.8687, 0.5122, 0.8633, 0.5122, 0.8633, 0.5122, 0.8687, 0.0, 0.0, 0.0, 0.0, 0.0, 0.0, 0.0, 0.0, 0.5122, 0.8972, 0.5122, 0.8687, 0.5122, 0.8687, 0.5122, 0.8972, 0.5122, 0.8061, 0.5122, 0.7815, 0.5122, 0.7815, 0.5122, 0.8061, 0.0, 0.0, 0.0, 0.0, 0.0, 0.0, 0.0, 0.0, 0.426, 0.7815, 0.426, 0.7954, 0.4118, 0.7954, 0.4116, 0.7815, 0.4118, 0.7954, 0.4116, 0.7815, 0.4116, 0.7815, 0.4118, 0.7954, 0.426, 0.7815, 0.426, 0.7954, 0.426, 0.7954, 0.426, 0.7815, 0.426, 0.7954, 0.4118, 0.7954, 0.4118, 0.7954, 0.426, 0.7954, 0.4116, 0.7815, 0.426, 0.7815, 0.426, 0.7815, 0.4116, 0.7815, 0.7505, 0.75, 0.7521, 0.5, 0.875, 0.5, 0.875, 0.75, 0.625, 0.5, 0.625, 0.75, 0.625, 0.75, 0.625, 0.5, 0.625, 0.5, 0.7521, 0.5, 0.7505, 0.75, 0.625, 0.75, 0.0, 0.0, 0.0, 0.0, 0.0, 0.0, 0.0, 0.0, 0.0, 0.0, 0.0, 0.0, 0.625, 0.0, 0.625, 0.25, 0.625, 0.25, 0.625, 0.0, 0.625, 0.0, 0.7505, 0.75, 0.7521, 0.5, 0.625, 0.25, 0.0, 0.0, 0.0, 0.0, 0.0, 0.0, 0.0, 0.0, 0.0, 0.0, 0.0, 0.0, 0.6014, 0.9395, 0.5507, 0.9403, 0.5507, 0.9278, 0.6014, 0.9284, 0.6014, 0.8958, 0.6014, 0.9284, 0.6014, 0.9284, 0.6014, 0.8958, 0.6014, 0.8267, 0.5507, 0.8266, 0.5507, 0.8116, 0.6014, 0.8131, 0.6014, 0.8572, 0.5507, 0.8572, 0.5507, 0.8572, 0.6014, 0.8572, 0.3716, 0.8544, 0.4125, 0.8215, 0.4125, 0.8215, 0.3716, 0.8544, 0.4274, 0.8847, 0.4555, 0.845, 0.4683, 0.8192, 0.501, 0.7687, 0.625, 0.75, 0.5122, 0.7815, 0.4813, 0.7815, 0.4813, 0.802, 0.4813, 0.8073, 0.4813, 0.833, 0.4813, 0.8384, 0.4813, 0.861, 0.4813, 0.8665, 0.4813, 0.8954, 0.4813, 0.9062, 0.4813, 0.9399, 0.4813, 0.946, 0.4813, 0.9715, 0.5122, 0.9715, 0.625, 1.0, 0.125, 0.75, 0.3716, 0.8544, 0.382, 0.7913, 0.4256, 0.7623, 0.4256, 0.7623, 0.382, 0.7913, 0.375, 0.75, 0.4513, 0.7624, 0.4256, 0.7623, 0.382, 0.7913, 0.4064, 0.7934, 0.3827, 0.8086, 0.3475, 0.7981, 0.2774, 0.8081, 0.125, 0.75, 0.2678, 0.75, 0.4631, 0.8572, 0.4631, 0.7815, 0.375, 0.7815, 0.3325, 0.8349, 0.2774, 0.8081, 0.2774, 0.8081, 0.3325, 0.8349, 0.4683, 0.8192, 0.4324, 0.8028, 0.4324, 0.8028, 0.4683, 0.8192, 0.625, 0.75, 0.5079, 0.7353, 0.537, 0.7353, 0.5672, 0.6461, 0.5672, 0.6094, 0.537, 0.5182, 0.5841, 0.6301, 0.575, 0.6198, 0.5751, 0.6577, 0.5079, 0.7353, 0.5079, 0.6358, 0.5079, 0.6358, 0.5079, 0.7353, 0.4552, 0.6163, 0.4494, 0.5168, 0.4494, 0.5168, 0.4552, 0.6163, 0.375, 0.75, 0.4494, 0.7338, 0.4827, 0.7338, 0.4895, 0.6344, 0.4552, 0.6344, 0.4552, 0.6163, 0.4895, 0.6163, 0.4821, 0.5168, 0.375, 0.5, 0.625, 0.5, 0.537, 0.5182, 0.5079, 0.5182, 0.5079, 0.6177, 0.5079, 0.6358, 0.5079, 0.7353, 0.625, 0.75, 0.4827, 0.7338, 0.4494, 0.7338, 0.4494, 0.7338, 0.4827, 0.7338, 0.537, 0.6177, 0.5079, 0.6177, 0.5079, 0.6177, 0.537, 0.6177, 0.2774, 0.8081, 0.3475, 0.7981, 0.3475, 0.7981, 0.2774, 0.8081, 0.3716, 0.8544, 0.4125, 0.8215, 0.4125, 0.8215, 0.3716, 0.8544, 0.4064, 0.7934, 0.382, 0.7913, 0.382, 0.7913, 0.4064, 0.7934, 0.4683, 0.8192, 0.4324, 0.8028, 0.4324, 0.8028, 0.4683, 0.8192, 0.4256, 0.7623, 0.4513, 0.7624, 0.4513, 0.7624, 0.4256, 0.7623, 0.4125, 0.8215, 0.4555, 0.845, 0.4555, 0.845, 0.4125, 0.8215, 0.4513, 0.7624, 0.4064, 0.7934, 0.4064, 0.7934, 0.4513, 0.7624, 0.4555, 0.845, 0.4274, 0.8847, 0.4274, 0.8847, 0.4555, 0.845, 0.4064, 0.7934, 0.382, 0.7913, 0.382, 0.7913, 0.4064, 0.7934, 0.4274, 0.8847, 0.3716, 0.8544, 0.3716, 0.8544, 0.4274, 0.8847, 0.4324, 0.8028, 0.4725, 0.7652, 0.4725, 0.7652, 0.4324, 0.8028, 0.2774, 0.8081, 0.3475, 0.7981, 0.3475, 0.7981, 0.2774, 0.8081, 0.4725, 0.7652, 0.501, 0.7687, 0.501, 0.7687, 0.4725, 0.7652, 0.3475, 0.7981, 0.3827, 0.8086, 0.3827, 0.8086, 0.3475, 0.7981, 0.501, 0.7687, 0.4683, 0.8192, 0.4683, 0.8192, 0.501, 0.7687, 0.3827, 0.8086, 0.3325, 0.8349, 0.3325, 0.8349, 0.3827, 0.8086, 0.3716, 0.8544, 0.4125, 0.8215, 0.4555, 0.845, 0.4274, 0.8847, 0.4683, 0.8192, 0.4324, 0.8028, 0.4725, 0.7652, 0.501, 0.7687, 0.3475, 0.7981, 0.3827, 0.8086, 0.3325, 0.8349, 0.2774, 0.8081, 0.382, 0.7913, 0.4256, 0.7623, 0.4513, 0.7624, 0.4064, 0.7934, 0.4125, 0.8215, 0.4555, 0.845, 0.4555, 0.845, 0.4125, 0.8215, 0.3475, 0.7981, 0.3827, 0.8086, 0.3827, 0.8086, 0.3475, 0.7981, 0.4555, 0.845, 0.4274, 0.8847, 0.4274, 0.8847, 0.4555, 0.845, 0.3827, 0.8086, 0.3325, 0.8349, 0.3325, 0.8349, 0.3827, 0.8086, 0.4274, 0.8847, 0.3716, 0.8544, 0.3716, 0.8544, 0.4274, 0.8847, 0.4324, 0.8028, 0.4725, 0.7652, 0.4725, 0.7652, 0.4324, 0.8028, 0.3325, 0.8349, 0.2774, 0.8081, 0.2774, 0.8081, 0.3325, 0.8349, 0.382, 0.7913, 0.4256, 0.7623, 0.4256, 0.7623, 0.382, 0.7913, 0.4725, 0.7652, 0.501, 0.7687, 0.501, 0.7687, 0.4725, 0.7652, 0.4256, 0.7623, 0.4513, 0.7624, 0.4513, 0.7624, 0.4256, 0.7623, 0.501, 0.7687, 0.4683, 0.8192, 0.4683, 0.8192, 0.501, 0.7687, 0.4513, 0.7624, 0.4064, 0.7934, 0.4064, 0.7934, 0.4513, 0.7624, 0.5507, 0.9715, 0.5507, 0.9403, 0.6014, 0.9395, 0.6014, 0.9715, 0.6014, 0.8572, 0.5507, 0.8572, 0.5507, 0.8266, 0.6014, 0.8267, 0.6014, 0.9284, 0.5507, 0.9278, 0.5507, 0.8958, 0.6014, 0.8958, 0.6014, 0.8131, 0.5507, 0.8116, 0.5507, 0.7815, 0.6014, 0.7815, 0.5507, 0.8958, 0.6014, 0.8958, 0.6014, 0.8958, 0.5507, 0.8958, 0.5507, 0.9715, 0.5507, 0.9403, 0.5507, 0.9403, 0.5507, 0.9715, 0.5507, 0.8266, 0.6014, 0.8267, 0.6014, 0.8267, 0.5507, 0.8266, 0.6014, 0.9395, 0.6014, 0.9715, 0.6014, 0.9715, 0.6014, 0.9395, 0.6014, 0.8131, 0.5507, 0.8116, 0.5507, 0.8116, 0.6014, 0.8131, 0.6014, 0.9715, 0.5507, 0.9715, 0.5507, 0.9715, 0.6014, 0.9715, 0.5507, 0.9403, 0.6014, 0.9395, 0.6014, 0.9395, 0.5507, 0.9403, 0.5507, 0.8116, 0.5507, 0.7815, 0.5507, 0.7815, 0.5507, 0.8116, 0.6014, 0.9284, 0.5507, 0.9278, 0.5507, 0.9278, 0.6014, 0.9284, 0.5507, 0.7815, 0.6014, 0.7815, 0.6014, 0.7815, 0.5507, 0.7815, 0.5507, 0.8572, 0.5507, 0.8266, 0.5507, 0.8266, 0.5507, 0.8572, 0.6014, 0.8267, 0.6014, 0.8572, 0.6014, 0.8572, 0.6014, 0.8267, 0.5079, 0.6358, 0.537, 0.6358, 0.537, 0.6358, 0.5079, 0.6358, 0.4494, 0.7338, 0.4552, 0.6344, 0.4552, 0.6344, 0.4494, 0.7338, 0.5079, 0.7353, 0.5079, 0.6358, 0.5079, 0.6358, 0.5079, 0.7353, 0.4895, 0.6163, 0.4552, 0.6163, 0.4552, 0.6163, 0.4895, 0.6163, 0.4494, 0.5168, 0.4821, 0.5168, 0.4821, 0.5168, 0.4494, 0.5168, 0.5079, 0.6358, 0.537, 0.6358, 0.537, 0.6358, 0.5079, 0.6358, 0.4821, 0.5168, 0.4895, 0.6163, 0.4895, 0.6163, 0.4821, 0.5168, 0.537, 0.6358, 0.537, 0.7353, 0.537, 0.7353, 0.537, 0.6358, 0.4895, 0.6163, 0.4552, 0.6163, 0.4552, 0.6163, 0.4895, 0.6163, 0.537, 0.7353, 0.5079, 0.7353, 0.5079, 0.7353, 0.537, 0.7353, 0.5079, 0.6177, 0.5079, 0.5182, 0.5079, 0.5182, 0.5079, 0.6177, 0.4494, 0.7338, 0.4552, 0.6344, 0.4552, 0.6344, 0.4494, 0.7338, 0.5079, 0.5182, 0.537, 0.5182, 0.537, 0.5182, 0.5079, 0.5182, 0.4552, 0.6344, 0.4895, 0.6344, 0.4895, 0.6344, 0.4552, 0.6344, 0.537, 0.5182, 0.537, 0.6177, 0.537, 0.6177, 0.537, 0.5182, 0.4895, 0.6344, 0.4827, 0.7338, 0.4827, 0.7338, 0.4895, 0.6344, 0.537, 0.6177, 0.5079, 0.6177, 0.5079, 0.5182, 0.537, 0.5182, 0.537, 0.6358, 0.537, 0.7353, 0.5079, 0.7353, 0.5079, 0.6358, 0.4895, 0.6163, 0.4552, 0.6163, 0.4494, 0.5168, 0.4821, 0.5168, 0.4895, 0.6344, 0.4827, 0.7338, 0.4494, 0.7338, 0.4552, 0.6344, 0.4552, 0.6344, 0.4895, 0.6344, 0.4895, 0.6344, 0.4552, 0.6344, 0.537, 0.6358, 0.537, 0.7353, 0.537, 0.7353, 0.537, 0.6358, 0.4895, 0.6344, 0.4827, 0.7338, 0.4827, 0.7338, 0.4895, 0.6344, 0.537, 0.7353, 0.5079, 0.7353, 0.5079, 0.7353, 0.537, 0.7353, 0.5079, 0.6177, 0.5079, 0.5182, 0.5079, 0.5182, 0.5079, 0.6177, 0.4827, 0.7338, 0.4494, 0.7338, 0.4494, 0.7338, 0.4827, 0.7338, 0.4552, 0.6163, 0.4494, 0.5168, 0.4494, 0.5168, 0.4552, 0.6163, 0.5079, 0.5182, 0.537, 0.5182, 0.537, 0.5182, 0.5079, 0.5182, 0.4494, 0.5168, 0.4821, 0.5168, 0.4821, 0.5168, 0.4494, 0.5168, 0.537, 0.5182, 0.537, 0.6177, 0.537, 0.6177, 0.537, 0.5182, 0.4821, 0.5168, 0.4895, 0.6163, 0.4895, 0.6163, 0.4821, 0.5168, 0.537, 0.6177, 0.5079, 0.6177, 0.5079, 0.6177, 0.537, 0.6177, 0.4903, 0.1337, 0.5194, 0.1337, 0.5194, 0.1337, 0.4903, 0.1337, 0.4427, 0.01615, 0.4427, 0.1156, 0.4425, 0.1337, 0.4425, 0.2332, 0.375, 0.25, 0.375, 0.0, 0.4718, 0.01615, 0.4718, 0.01615, 0.4718, 0.1156, 0.4718, 0.1156, 0.4718, 0.01615, 0.4718, 0.1156, 0.4903, 0.1337, 0.4903, 0.2332, 0.375, 0.25, 0.4425, 0.2332, 0.4716, 0.2332, 0.4716, 0.1337, 0.4425, 0.1337, 0.4427, 0.1156, 0.5194, 0.1337, 0.5194, 0.2332, 0.5194, 0.2332, 0.5194, 0.1337, 0.625, 0.25, 0.5195, 0.1156, 0.6095, 0.0809, 0.6095, 0.03372, 0.5957, 0.03372, 0.625, 0.0, 0.4718, 0.1156, 0.4427, 0.1156, 0.4427, 0.1156, 0.4718, 0.1156, 0.5195, 0.1156, 0.4904, 0.1156, 0.4904, 0.1156, 0.5195, 0.1156, 0.4718, 0.1156, 0.4427, 0.1156, 0.4427, 0.1156, 0.4718, 0.1156, 0.4904, 0.1156, 0.4904, 0.01615, 0.4904, 0.01615, 0.4904, 0.1156, 0.4427, 0.1156, 0.4427, 0.01615, 0.4427, 0.01615, 0.4427, 0.1156, 0.4427, 0.01615, 0.4718, 0.01615, 0.4718, 0.01615, 0.4427, 0.01615, 0.4425, 0.2332, 0.4425, 0.1337, 0.4425, 0.1337, 0.4425, 0.2332, 0.4904, 0.1156, 0.4904, 0.01615, 0.4904, 0.01615, 0.4904, 0.1156, 0.4716, 0.2332, 0.4425, 0.2332, 0.4425, 0.2332, 0.4716, 0.2332, 0.5195, 0.1156, 0.4904, 0.1156, 0.4904, 0.1156, 0.5195, 0.1156, 0.4716, 0.1337, 0.4716, 0.2332, 0.4716, 0.2332, 0.4716, 0.1337, 0.5195, 0.01615, 0.5195, 0.1156, 0.5195, 0.1156, 0.5195, 0.01615, 0.4425, 0.1337, 0.4716, 0.1337, 0.4716, 0.1337, 0.4425, 0.1337, 0.4904, 0.01615, 0.5195, 0.01615, 0.5195, 0.01615, 0.4904, 0.01615, 0.4903, 0.2332, 0.4903, 0.1337, 0.4903, 0.1337, 0.4903, 0.2332, 0.4427, 0.1156, 0.4427, 0.01615, 0.4427, 0.01615, 0.4427, 0.1156, 0.5194, 0.2332, 0.4903, 0.2332, 0.4903, 0.2332, 0.5194, 0.2332, 0.4718, 0.01615, 0.4718, 0.1156, 0.4427, 0.1156, 0.4427, 0.01615, 0.4425, 0.1337, 0.4716, 0.1337, 0.4716, 0.2332, 0.4425, 0.2332, 0.4903, 0.1337, 0.5194, 0.1337, 0.5194, 0.2332, 0.4903, 0.2332, 0.5195, 0.1156, 0.4904, 0.1156, 0.4904, 0.01615, 0.5195, 0.01615, 0.4718, 0.01615, 0.4718, 0.1156, 0.4718, 0.1156, 0.4718, 0.01615, 0.5195, 0.01615, 0.5195, 0.1156, 0.5195, 0.1156, 0.5195, 0.01615, 0.4427, 0.01615, 0.4718, 0.01615, 0.4718, 0.01615, 0.4427, 0.01615, 0.4425, 0.2332, 0.4425, 0.1337, 0.4425, 0.1337, 0.4425, 0.2332, 0.4904, 0.01615, 0.5195, 0.01615, 0.5195, 0.01615, 0.4904, 0.01615, 0.4903, 0.2332, 0.4903, 0.1337, 0.4903, 0.1337, 0.4903, 0.2332, 0.4716, 0.2332, 0.4425, 0.2332, 0.4425, 0.2332, 0.4716, 0.2332, 0.5194, 0.2332, 0.4903, 0.2332, 0.4903, 0.2332, 0.5194, 0.2332, 0.4716, 0.1337, 0.4716, 0.2332, 0.4716, 0.2332, 0.4716, 0.1337, 0.5194, 0.1337, 0.5194, 0.2332, 0.5194, 0.2332, 0.5194, 0.1337, 0.4425, 0.1337, 0.4716, 0.1337, 0.4716, 0.1337, 0.4425, 0.1337, 0.4903, 0.1337, 0.5194, 0.1337, 0.5194, 0.1337, 0.4903, 0.1337, 0.5195, 0.01615, 0.5602, 0.04512, 0.5602, 0.09429, 0.5195, 0.1156, 0.6095, 0.0809, 0.5957, 0.0809, 0.5957, 0.0809, 0.6095, 0.0809, 0.625, 0.0, 0.5957, 0.03372, 0.5957, 0.0809, 0.6095, 0.0809, 0.5195, 0.1156, 0.5602, 0.09429, 0.5746, 0.09428, 0.5746, 0.04515, 0.5602, 0.04512, 0.5195, 0.01615, 0.5957, 0.03372, 0.6095, 0.03372, 0.6095, 0.03372, 0.5957, 0.03372, 0.5602, 0.04512, 0.5746, 0.04515, 0.5746, 0.09428, 0.5602, 0.09429, 0.5957, 0.0809, 0.5957, 0.03372, 0.6095, 0.03372, 0.6095, 0.0809, 0.5602, 0.04512, 0.5746, 0.04515, 0.5746, 0.04515, 0.5602, 0.04512, 0.5746, 0.09428, 0.5602, 0.09429, 0.5602, 0.09429, 0.5746, 0.09428, 0.6095, 0.03372, 0.6095, 0.0809, 0.6095, 0.0809, 0.6095, 0.03372, 0.5957, 0.0809, 0.5957, 0.03372, 0.5957, 0.03372, 0.5957, 0.0809, 0.5746, 0.04515, 0.5746, 0.09428, 0.5746, 0.09428, 0.5746, 0.04515, 0.5602, 0.09429, 0.5602, 0.04512, 0.5602, 0.04512, 0.5602, 0.09429, 0.537, 0.5182, 0.5672, 0.6094, 0.5582, 0.6095, 0.5582, 0.646, 0.5672, 0.6461, 0.537, 0.7353, 0.537, 0.6358, 0.5079, 0.6358, 0.5079, 0.6177, 0.537, 0.6177, 0.5843, 0.6693, 0.5751, 0.6577, 0.5751, 0.6577, 0.5843, 0.6693, 0.5582, 0.646, 0.5582, 0.6095, 0.5672, 0.6094, 0.5672, 0.6461, 0.5582, 0.646, 0.5582, 0.6095, 0.5582, 0.6095, 0.5582, 0.646, 0.5843, 0.6693, 0.5841, 0.6301, 0.537, 0.5182, 0.625, 0.5, 0.625, 0.75, 0.5751, 0.6577, 0.5751, 0.6577, 0.575, 0.6198, 0.5841, 0.6301, 0.5843, 0.6693, 0.575, 0.6198, 0.5841, 0.6301, 0.5841, 0.6301, 0.575, 0.6198, 0.5672, 0.6461, 0.5582, 0.646, 0.5582, 0.646, 0.5672, 0.6461, 0.5582, 0.6095, 0.5672, 0.6094, 0.5672, 0.6094, 0.5582, 0.6095, 0.5841, 0.6301, 0.5843, 0.6693, 0.5843, 0.6693, 0.5841, 0.6301, 0.5751, 0.6577, 0.575, 0.6198, 0.575, 0.6198, 0.5751, 0.6577, 0.5672, 0.6094, 0.5672, 0.6461, 0.5672, 0.6461, 0.5672, 0.6094])
me_cube_001.materials.append(mat_b_ton)
me_cube_001.materials.append(mat_yeux)
me_cube_001.materials.append(mat_nez)
me_cube_001.materials.append(mat_noir)
me_cube_001.materials.append(mat_blanc)
me_cube_001.materials.append(mat_porte)
me_cube_001.use_remesh_preserve_volume = False
me_cube_001.use_remesh_preserve_attributes = False
me_cube_001.use_mirror_vertex_groups = False
me_cube_001.update()
me_plane_005 = bpy.data.meshes.new('Plane.005')
me_plane_005.from_pydata([(-0.159, -6.113, 15.4), (1.299, -6.113, 15.4), (-0.159, -4.655, 15.4), (1.299, -4.655, 15.4)], [], [(0, 1, 3, 2)])
_uv = me_plane_005.uv_layers.new(name='UVMap')
_uv.uv.foreach_set('vector', [0.0, 0.0, 1.0, 0.0, 1.0, 1.0, 0.0, 1.0])
me_plane_005.use_remesh_preserve_volume = False
me_plane_005.use_remesh_preserve_attributes = False
me_plane_005.use_mirror_vertex_groups = False
me_plane_005.update()
arm_armature = bpy.data.armatures.new('Armature')  # bones are not reproduced

# ---- objects
ob_oeil_g = bpy.data.objects.new('oeil_g', me_plane)
ob_oeil_d = bpy.data.objects.new('oeil_d', me_plane_001)
ob_bouche = bpy.data.objects.new('bouche', me_plane_002)
ob_porte = bpy.data.objects.new('porte', me_plane_003)
ob_nez = bpy.data.objects.new('nez', me_plane_004)
ob_cube = bpy.data.objects.new('Cube', me_cube_001)
ob_moustache = bpy.data.objects.new('moustache', me_plane_005)
ob_armature = bpy.data.objects.new('Armature', arm_armature)

# ---- transforms, parenting, visibility, modifiers, constraints
ob_oeil_g.location = (-15.05, -20.58, 49.02)
ob_oeil_g.rotation_euler = (1.571, -0.0, 1.58)
ob_oeil_g.scale = (5.787, 5.787, 5.787)
ob_oeil_g.lineart.crease_threshold = 0.0
ob_oeil_d.location = (-15.21, -6.91, 47.53)
ob_oeil_d.rotation_euler = (1.571, -0.0, 1.571)
ob_oeil_d.scale = (5.787, 5.787, 5.787)
ob_oeil_d.lineart.crease_threshold = 0.0
ob_bouche.location = (15.52, -29.84, 18.59)
ob_bouche.rotation_euler = (1.571, 0.0, 0.0)
ob_bouche.scale = (5.787, 5.787, 5.787)
ob_bouche.lineart.crease_threshold = 0.0
ob_porte.location = (15.52, -29.84, 2.865)
ob_porte.rotation_euler = (1.571, 0.0, 0.0)
ob_porte.scale = (5.787, 5.787, 5.787)
ob_porte.lineart.crease_threshold = 0.0
ob_nez.location = (6.925, -29.84, 22.08)
ob_nez.rotation_euler = (1.571, 0.0, 0.0)
ob_nez.scale = (5.101, 5.101, 5.101)
ob_nez.lineart.crease_threshold = 0.0
ob_cube.parent = ob_armature
ob_cube.matrix_parent_inverse = Matrix(((0.01136, -0.0, -0.0, -0.08104), (-0.0, 0.01136, 0.0, 0.1505), (-0.0, -0.0, 0.01136, 0.06303), (-0.0, 0.0, -0.0, 1.0)))
ob_cube.location = (0.0, 0.0, 0.0)
ob_cube.scale = (7.72, 1.0, 4.816)
ob_cube.lineart.crease_threshold = 0.0
_vg = ob_cube.vertex_groups.new(name='Bone')
for _i, _w in zip([0, 2, 4, 6, 8, 9, 13, 14, 50, 51, 52, 53, 54, 55, 56, 57, 62, 64, 76, 146, 147, 148, 149, 150, 151, 152, 153, 172, 173, 175, 176, 177, 179, 180, 181, 182, 183, 185, 186, 192, 193, 194, 195, 197, 198, 204, 205, 207, 208, 209, 211, 212, 213, 214, 215, 220, 221, 223, 224, 225, 226, 227, 228, 229, 230, 231, 249, 250, 256, 257, 258, 259, 260, 261, 262, 265, 266, 272, 273, 274, 275, 276, 277, 278, 280, 281, 282, 283, 284, 285, 286, 287, 288, 289, 290, 291, 292, 293, 294, 295, 296, 297, 298, 299, 300, 301, 302, 303, 304, 305, 306, 307, 308, 309, 310, 311, 312, 313, 314, 315, 316, 317, 318, 319, 320, 321, 322, 323, 324, 325, 326, 327], [0.3464, 0.5758, 0.03286, 0.1936, 0.3752, 0.1922, 0.1121, 0.5298, 0.3845, 0.2079, 0.1381, 0.5308, 0.3931, 0.2292, 0.1808, 0.5252, 0.002765, 0.001954, 0.001221, 0.2071, 0.1983, 0.2364, 0.2428, 0.2119, 0.2048, 0.231, 0.2365, 0.09571, 0.008519, 0.02977, 0.3496, 0.08769, 0.1606, 0.2102, 0.3026, 0.1525, 0.1366, 0.06509, 0.02387, 0.0871, 0.1169, 0.08685, 0.03269, 0.08169, 0.01619, 0.08792, 0.007592, 0.02759, 0.357, 0.1043, 0.1585, 0.2232, 0.3187, 0.1544, 0.1397, 0.0766, 0.007301, 0.02529, 0.3678, 0.1353, 0.02066, 0.1552, 0.2343, 0.3434, 0.1576, 0.1447, 0.05879, 0.02089, 0.1127, 0.1295, 0.08608, 0.04536, 0.02156, 0.1012, 0.0214, 0.05304, 0.01833, 0.1327, 0.1395, 0.08664, 0.05515, 0.05175, 0.1152, 0.02734, 0.2609, 0.3682, 0.2973, 0.1707, 0.2037, 0.2526, 0.1596, 0.1498, 0.1128, 0.2519, 0.1803, 0.07512, 0.1149, 0.1126, 0.06351, 0.06114, 0.2843, 0.3708, 0.2936, 0.1809, 0.2151, 0.2679, 0.1624, 0.1532, 0.1142, 0.2326, 0.1727, 0.08126, 0.108, 0.1056, 0.06379, 0.06299, 0.302, 0.3674, 0.2884, 0.1918, 0.2242, 0.2774, 0.1654, 0.1564, 0.1161, 0.2184, 0.1676, 0.08693, 0.1033, 0.1004, 0.06453, 0.06502]): _vg.add([_i], _w, 'REPLACE')
_vg = ob_cube.vertex_groups.new(name='Bone.002')
for _i, _w in zip([0, 1, 3, 4, 9, 12, 13, 14, 15, 16, 18, 26, 45, 46, 47, 49, 51, 52, 53, 56, 57, 59, 60, 62, 63, 64, 65, 66, 67, 68, 69, 72, 73, 76, 77, 78, 79, 80, 81, 82, 83, 84, 85, 86, 87, 88, 89, 90, 91, 92, 93, 94, 95, 97, 98, 100, 101, 102, 103, 105, 106, 107, 108, 109, 110, 111, 112, 113, 114, 115, 116, 117, 118, 119, 120, 121, 122, 123, 124, 125, 126, 127, 128, 129, 130, 131, 133, 136, 137, 138, 139, 141, 142, 143, 144, 145, 146, 147, 148, 149, 150, 151, 152, 153, 168, 169, 170, 171, 172, 173, 174, 175, 176, 177, 178, 179, 180, 181, 182, 183, 184, 187, 189, 190, 192, 195, 196, 197, 198, 199, 200, 201, 202, 203, 204, 205, 206, 207, 208, 209, 210, 211, 212, 213, 214, 215, 216, 217, 218, 219, 220, 221, 222, 223, 224, 225, 226, 227, 228, 229, 230, 231, 248, 249, 251, 252, 253, 254, 256, 257, 258, 259, 260, 261, 262, 263, 264, 265, 267, 268, 269, 270, 272, 273, 274, 275, 276, 277, 278, 279, 280, 281, 282, 283, 284, 285, 286, 287, 288, 289, 290, 291, 292, 293, 294, 295, 296, 297, 298, 299, 300, 301, 302, 303, 304, 305, 306, 307, 308, 309, 310, 311, 312, 313, 314, 315, 316, 317, 318, 319, 320, 321, 322, 323, 324, 325, 326, 327, 328, 329, 330, 331, 332, 333, 334, 335, 336, 337, 338, 339, 340, 341, 342, 343], [0.005899, 0.05617, 0.02582, 0.1401, 0.002981, 0.05529, 0.1531, 0.1053, 0.07749, 0.0775, 0.04701, 5.438e-05, 0.04891, 0.07694, 0.1084, 0.05198, 0.002413, 0.1468, 0.1012, 0.1356, 0.09111, 0.1119, 0.119, 0.05583, 0.07713, 0.05008, 0.07738, 0.1108, 0.1123, 0.07752, 0.07784, 0.05313, 0.05158, 0.05423, 0.05214, 0.05618, 0.05725, 0.03387, 0.02439, 0.06163, 0.06469, 0.06836, 0.05861, 0.06746, 0.06842, 0.08149, 0.08433, 0.07228, 0.07159, 0.09026, 0.09256, 0.07983, 0.07814, 0.04306, 0.07194, 0.04849, 0.05676, 0.03608, 0.05375, 0.05444, 0.02171, 0.05645, 0.06009, 0.0818, 0.06834, 0.06419, 0.06681, 0.09042, 0.08084, 0.06825, 0.07189, 0.08771, 0.05116, 0.07666, 0.0726, 0.07632, 0.04909, 0.05809, 0.05734, 0.05298, 0.05375, 0.06305, 0.06463, 0.06769, 0.0684, 0.07226, 0.1092, 0.08939, 0.01641, 0.00902, 0.05826, 0.07405, 0.05632, 0.09076, 0.0812, 0.09291, 0.06963, 0.0875, 0.06915, 0.0519, 0.06825, 0.08318, 0.07056, 0.05612, 0.4389, 0.1491, 0.07749, 0.0891, 0.1147, 0.3903, 0.09502, 0.0769, 0.3537, 0.1918, 0.1856, 0.5672, 0.1635, 0.2895, 0.4259, 0.1486, 0.2093, 0.07245, 0.1809, 0.09761, 0.2517, 0.3052, 0.1081, 0.2929, 0.3582, 0.06289, 0.4332, 0.1664, 0.0812, 0.09729, 0.1367, 0.3866, 0.101, 0.08015, 0.3409, 0.1984, 0.208, 0.5562, 0.1668, 0.2795, 0.4293, 0.1708, 0.4246, 0.197, 0.08933, 0.1161, 0.1639, 0.3806, 0.1153, 0.08726, 0.3222, 0.2072, 0.2487, 0.5391, 0.1754, 0.2643, 0.4339, 0.2089, 0.2153, 0.03265, 0.07546, 0.04212, 0.1898, 0.09448, 0.2364, 0.04004, 0.05477, 0.3075, 0.1162, 0.278, 0.3576, 0.09562, 0.2149, 0.0664, 0.078, 0.0664, 0.194, 0.09301, 0.2217, 0.05905, 0.08359, 0.3041, 0.1255, 0.2653, 0.3525, 0.128, 0.3298, 0.06661, 0.06357, 0.3614, 0.13, 0.3001, 0.3565, 0.117, 0.3816, 0.06162, 0.05768, 0.08224, 0.1127, 0.34, 0.08077, 0.098, 0.3078, 0.08389, 0.1001, 0.3608, 0.1438, 0.285, 0.3571, 0.1463, 0.3674, 0.1006, 0.06983, 0.09611, 0.1384, 0.333, 0.09447, 0.1015, 0.2889, 0.09827, 0.1286, 0.3565, 0.1518, 0.2735, 0.3546, 0.1698, 0.3516, 0.1243, 0.07473, 0.1085, 0.1583, 0.3238, 0.1079, 0.1045, 0.05229, 0.04921, 0.03777, 0.04192, 0.03047, 0.02766, 0.01666, 0.02384, 0.02402, 0.0239, 0.02359, 0.0237, 0.009457, 0.009365, 0.009127, 0.009273]): _vg.add([_i], _w, 'REPLACE')
_vg = ob_cube.vertex_groups.new(name='Bone.001')
for _i, _w in zip([1, 3, 4, 10, 11, 12, 13, 15, 16, 18, 19, 20, 24, 26, 27, 28, 31, 32, 34, 35, 36, 39, 40, 42, 43, 44, 45, 46, 47, 49, 52, 56, 59, 60, 62, 63, 64, 65, 66, 67, 68, 69, 72, 73, 76, 77, 78, 79, 80, 81, 82, 83, 84, 85, 86, 87, 88, 89, 90, 91, 92, 93, 94, 95, 97, 98, 100, 101, 102, 103, 105, 106, 107, 108, 109, 110, 111, 112, 113, 114, 115, 116, 117, 118, 119, 120, 121, 122, 123, 124, 125, 126, 127, 128, 129, 130, 131, 133, 136, 137, 138, 139, 141, 142, 143, 144, 145, 158, 159, 160, 161, 162, 163, 164, 165, 168, 169, 170, 171, 172, 173, 174, 175, 177, 178, 184, 187, 189, 190, 195, 196, 198, 200, 201, 202, 203, 204, 205, 206, 207, 209, 210, 216, 217, 218, 219, 220, 221, 222, 223, 225, 226, 232, 233, 237, 238, 239, 241, 242, 243, 245, 246, 248, 250, 251, 253, 254, 259, 260, 262, 264, 265, 266, 267, 269, 270, 271, 275, 276, 278, 281, 282, 283, 286, 288, 289, 290, 291, 293, 294, 295, 297, 298, 299, 302, 304, 305, 306, 307, 308, 309, 310, 311, 313, 314, 315, 318, 320, 321, 322, 323, 324, 325, 326, 327, 328, 329, 330, 331, 332, 333, 334, 335, 336, 337, 338, 339, 340, 341, 342, 343, 344, 345, 346, 347, 348, 349, 352, 353, 354, 355], [0.1168, 0.08397, 0.06446, 0.03389, 0.02361, 0.1067, 0.02496, 0.1169, 0.1169, 0.02708, 0.02398, 0.007965, 0.00632, 0.06396, 0.02677, 0.01708, 0.004104, 0.02174, 0.06088, 0.02587, 0.01649, 0.03657, 0.02091, 0.05601, 0.03836, 0.02961, 0.09909, 0.1181, 0.1884, 0.05264, 0.01871, 0.008026, 0.1962, 0.2114, 0.05901, 0.1179, 0.0542, 0.1171, 0.1944, 0.1987, 0.1187, 0.1192, 0.06353, 0.06249, 0.05695, 0.05459, 0.08321, 0.07301, 0.05845, 0.04749, 0.08633, 0.1108, 0.1117, 0.09305, 0.1008, 0.1023, 0.1414, 0.145, 0.1499, 0.1073, 0.1551, 0.1604, 0.1164, 0.1193, 0.02938, 0.1171, 0.06311, 0.0897, 0.06085, 0.0634, 0.09042, 0.04298, 0.07842, 0.09648, 0.1403, 0.1128, 0.118, 0.1112, 0.1577, 0.1405, 0.1162, 0.1514, 0.1495, 0.053, 0.1185, 0.1102, 0.1194, 0.03842, 0.07579, 0.07326, 0.06218, 0.06392, 0.0868, 0.1093, 0.09812, 0.09985, 0.1471, 0.1905, 0.1447, 0.02919, 0.01434, 0.0922, 0.1218, 0.08605, 0.1553, 0.1405, 0.1595, 0.05993, 0.05056, 0.001961, 0.01886, 0.05097, 0.05248, 0.03411, 0.02541, 0.06238, 0.07132, 0.1169, 0.2559, 0.02342, 0.0698, 0.3267, 0.07354, 0.04407, 0.0631, 0.212, 0.2637, 0.1778, 0.2286, 0.04368, 0.02002, 0.05727, 0.06978, 0.07252, 0.1267, 0.2709, 0.03332, 0.07797, 0.3342, 0.09226, 0.0362, 0.05717, 0.08088, 0.07418, 0.1438, 0.293, 0.05011, 0.08945, 0.3428, 0.1234, 0.02311, 0.04441, 0.02066, 0.02255, 0.02401, 0.05402, 0.02224, 0.02275, 0.05376, 0.04553, 0.05908, 0.04612, 0.199, 0.03281, 0.2685, 0.167, 0.2354, 0.02914, 0.01266, 0.05026, 0.1865, 0.02327, 0.06702, 0.2675, 0.1576, 0.2374, 0.02402, 0.014, 0.005498, 0.03704, 0.009601, 0.06393, 0.06995, 0.05611, 0.1213, 0.0858, 0.1102, 0.3764, 0.1058, 0.384, 0.04837, 0.008294, 0.05972, 0.06293, 0.04173, 0.1305, 0.09257, 0.139, 0.3657, 0.003837, 0.1138, 0.3691, 0.07795, 0.007441, 0.05634, 0.05637, 0.02449, 0.1394, 0.09913, 0.1625, 0.3534, 0.02292, 0.12, 0.351, 0.1001, 0.1508, 0.2036, 0.1917, 0.158, 0.1405, 0.1574, 0.1237, 0.1259, 0.1684, 0.1697, 0.1695, 0.1685, 0.1328, 0.1331, 0.1324, 0.1323, 0.0877, 0.1343, 0.1404, 0.1047, 0.05823, 0.07803, 0.05463, 0.05582, 0.05606, 0.05501]): _vg.add([_i], _w, 'REPLACE')
_vg = ob_cube.vertex_groups.new(name='Bone.003')
for _i, _w in zip([1, 3, 5, 7, 10, 11, 12, 13, 15, 16, 17, 18, 19, 20, 21, 22, 23, 24, 25, 26, 27, 28, 29, 30, 31, 32, 33, 34, 35, 36, 37, 38, 39, 40, 41, 42, 43, 44, 45, 46, 47, 48, 49, 52, 56, 58, 59, 60, 61, 62, 63, 64, 65, 66, 67, 68, 69, 70, 71, 72, 73, 74, 75, 76, 77, 78, 79, 80, 81, 82, 83, 84, 85, 86, 87, 88, 89, 90, 91, 92, 93, 94, 95, 96, 97, 98, 99, 100, 101, 102, 103, 104, 105, 106, 107, 108, 109, 110, 111, 112, 113, 114, 115, 116, 117, 118, 119, 120, 121, 122, 123, 124, 125, 126, 127, 128, 129, 130, 131, 132, 133, 134, 135, 136, 137, 138, 139, 140, 141, 142, 143, 144, 145, 154, 155, 156, 157, 158, 159, 160, 161, 162, 163, 164, 165, 166, 167, 168, 169, 170, 171, 174, 175, 177, 178, 184, 185, 186, 187, 188, 189, 190, 191, 193, 194, 195, 196, 198, 199, 200, 201, 202, 203, 206, 207, 209, 210, 216, 217, 218, 219, 222, 223, 225, 226, 232, 233, 234, 235, 236, 237, 238, 239, 240, 241, 242, 243, 244, 245, 246, 247, 248, 249, 250, 251, 252, 253, 254, 255, 256, 257, 258, 259, 260, 262, 263, 264, 265, 266, 267, 268, 269, 270, 271, 272, 273, 274, 275, 276, 278, 279, 281, 282, 283, 286, 288, 289, 290, 291, 292, 293, 294, 295, 297, 298, 299, 302, 304, 305, 306, 307, 308, 309, 310, 311, 313, 314, 315, 320, 321, 322, 323, 324, 325, 326, 327, 328, 329, 330, 331, 332, 333, 334, 335, 336, 337, 338, 339, 340, 341, 342, 343, 344, 345, 346, 347, 348, 349, 350, 351, 352, 353, 354, 355, 356, 357, 358, 359], [0.7724, 0.8713, 0.2762, 0.5875, 0.54, 0.6288, 0.4969, 0.03277, 0.3552, 0.3551, 0.2358, 0.1153, 0.629, 0.4242, 0.4364, 0.6926, 0.4836, 0.5799, 0.8036, 0.7177, 0.6288, 0.4397, 0.4539, 0.6884, 0.5006, 0.5923, 0.7945, 0.7135, 0.6278, 0.4528, 0.4726, 0.6787, 0.5191, 0.61, 0.7843, 0.7097, 0.5429, 0.6224, 0.5056, 0.3476, 0.4429, 0.2435, 0.06321, 0.02205, 0.001975, 0.2416, 0.4519, 0.4694, 0.2372, 0.05275, 0.3502, 0.01569, 0.3541, 0.4495, 0.4527, 0.3522, 0.3549, 0.2839, 0.2844, 0.08172, 0.07712, 0.2481, 0.2424, 0.05334, 0.05186, 0.1336, 0.1093, 0.3501, 0.3415, 0.1627, 0.1977, 0.3938, 0.3708, 0.2322, 0.2443, 0.4358, 0.427, 0.2673, 0.2831, 0.4305, 0.4338, 0.3484, 0.3612, 0.2381, 0.1156, 0.2902, 0.2801, 0.08605, 0.3678, 0.3496, 0.09172, 0.2858, 0.1352, 0.3371, 0.1204, 0.1637, 0.4209, 0.3968, 0.2048, 0.2335, 0.4299, 0.4354, 0.2496, 0.2689, 0.4249, 0.05987, 0.3436, 0.2959, 0.3375, 0.09492, 0.1379, 0.1114, 0.08471, 0.09123, 0.1888, 0.1976, 0.2406, 0.2485, 0.2687, 0.2494, 0.4465, 0.2847, 0.2585, 0.3899, 0.3288, 0.3226, 0.3702, 0.2848, 0.3974, 0.3671, 0.4248, 0.4335, 0.4284, 0.8335, 0.7639, 0.1061, 0.4486, 0.7858, 0.8461, 0.7522, 0.7415, 0.5527, 0.5654, 0.5509, 0.5291, 0.5629, 0.5926, 0.02821, 0.2153, 0.3552, 0.1584, 0.05819, 0.0516, 0.07248, 0.1547, 0.08929, 0.1776, 0.2583, 0.1629, 0.105, 0.09171, 0.1563, 0.1479, 0.03964, 0.1223, 0.06014, 0.02775, 0.04772, 0.07737, 0.04424, 0.207, 0.3331, 0.1521, 0.05116, 0.0401, 0.06881, 0.1411, 0.0604, 0.1929, 0.2939, 0.1413, 0.02758, 0.01666, 0.0629, 0.1178, 0.5275, 0.4584, 0.4815, 0.6011, 0.675, 0.6261, 0.5717, 0.6151, 0.7808, 0.7381, 0.7099, 0.5242, 0.7535, 0.5483, 0.554, 0.5588, 0.09488, 0.1718, 0.243, 0.1581, 0.1036, 0.09206, 0.1463, 0.1404, 0.003312, 0.04217, 0.1112, 0.05868, 0.02667, 0.04308, 0.07077, 0.1021, 0.1686, 0.2292, 0.1552, 0.1028, 0.0932, 0.137, 0.1344, 0.008794, 0.04564, 0.1011, 0.05769, 0.02638, 0.03936, 0.06497, 0.05443, 0.1732, 0.05707, 0.03603, 0.1127, 0.2494, 0.3719, 0.2422, 0.09938, 0.1109, 0.2401, 0.2489, 0.05463, 0.1545, 0.05632, 0.01623, 0.1241, 0.2416, 0.3459, 0.234, 0.1059, 0.1139, 0.2241, 0.2347, 0.05488, 0.139, 0.05559, 0.1346, 0.2377, 0.3266, 0.2281, 0.112, 0.1167, 0.2109, 0.2225, 0.528, 0.5264, 0.5722, 0.5713, 0.637, 0.6368, 0.7033, 0.6879, 0.5423, 0.5422, 0.5434, 0.5434, 0.6625, 0.6626, 0.6641, 0.6638, 0.3553, 0.3539, 0.3714, 0.3629, 0.4199, 0.4385, 0.5078, 0.4599, 0.2797, 0.2798, 0.2802, 0.28, 0.3758, 0.3764, 0.3779, 0.3769]): _vg.add([_i], _w, 'REPLACE')
_m = ob_cube.modifiers.new('Armature', 'ARMATURE')
_m.object = ob_armature
ob_moustache.location = (-13.19, -21.5, 82.54)
ob_moustache.rotation_euler = (1.571, -0.0, 1.571)
ob_moustache.scale = (2.744, 2.744, 2.744)
ob_moustache.lineart.crease_threshold = 0.0
ob_armature.location = (7.133, -13.25, -5.548)
ob_armature.scale = (88.02, 88.02, 88.02)
ob_armature.lineart.crease_threshold = 0.0

# ---- collection membership
col_collection.objects.link(ob_oeil_g)
col_collection.objects.link(ob_oeil_d)
col_collection.objects.link(ob_bouche)
col_collection.objects.link(ob_porte)
col_collection.objects.link(ob_nez)
col_collection.objects.link(ob_cube)
col_collection.objects.link(ob_moustache)
col_collection.objects.link(ob_armature)

# ---- scene / render settings (as saved in the file)
scene.frame_start = 1; scene.frame_end = 100; scene.frame_set(100)
scene.render.engine = 'BLENDER_EEVEE_NEXT'
scene.cycles.use_denoising = False
scene.cycles.samples = 128
scene.cycles.sampling_pattern = 'TABULATED_SOBOL'
scene.cycles.use_adaptive_sampling = False
scene.cycles.use_light_tree = False
scene.view_settings.view_transform = 'Filmic'
bpy.context.view_layer.update()

# ---- added for rendering (the .blend has no active camera and no usable light): camera, sun
cam_auto = bpy.data.cameras.new('AutoCamera')
cam_auto.lens = 50.0
cam_auto.sensor_width = 36.0
cam_auto.clip_end = 2335.71
ob_auto_camera = bpy.data.objects.new('AutoCamera', cam_auto)
scene.collection.objects.link(ob_auto_camera)
ob_auto_camera.location = (140.489, -174.129, 151.08)
ob_auto_camera.rotation_euler = (1.09748, -7.21219e-08, 0.694738)
scene.camera = ob_auto_camera
light_auto_sun = bpy.data.lights.new('AutoSun', 'SUN')
light_auto_sun.energy = 3.0
light_auto_sun.angle = 0.0523599
ob_auto_sun = bpy.data.objects.new('AutoSun', light_auto_sun)
scene.collection.objects.link(ob_auto_sun)
ob_auto_sun.rotation_euler = (0.872665, 0.174533, 0.523599)
bpy.context.view_layer.update()
